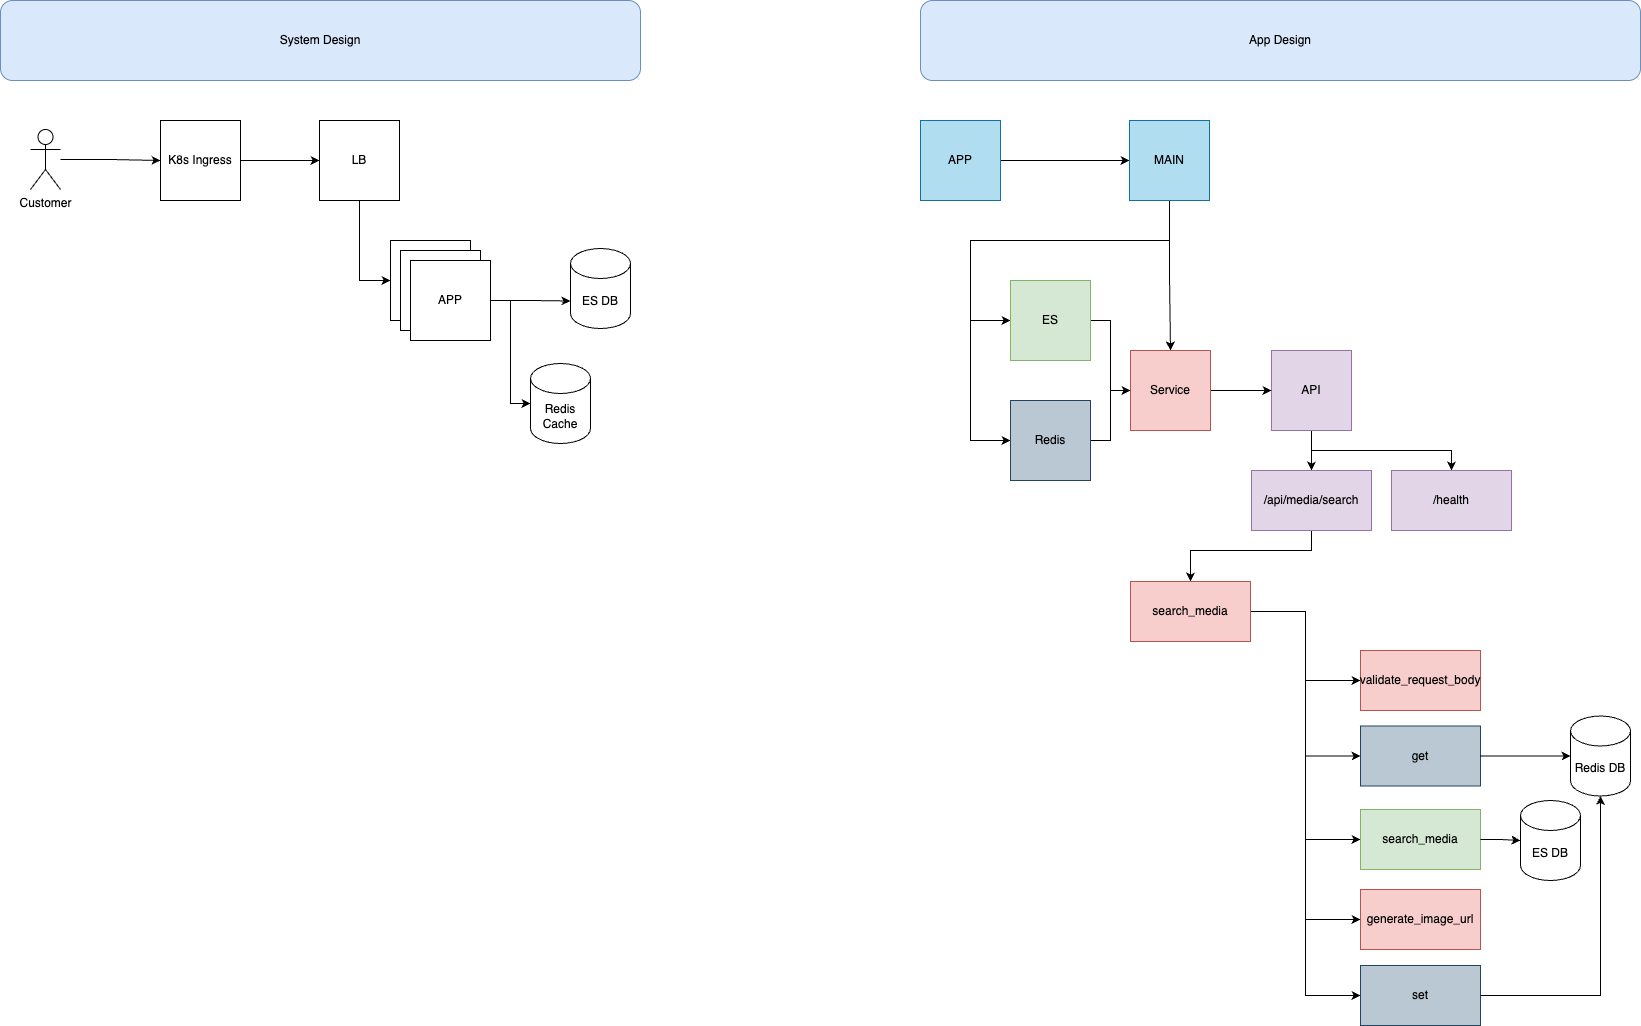

The diagram above was exported from draw.io. Its source (the exported page's mxGraphModel, read from the mxfile embedded in the PNG):
<mxGraphModel dx="2601" dy="1051" grid="1" gridSize="10" guides="1" tooltips="1" connect="1" arrows="1" fold="1" page="1" pageScale="1" pageWidth="850" pageHeight="1100" math="0" shadow="0">
  <root>
    <mxCell id="0" />
    <mxCell id="1" parent="0" />
    <mxCell id="mrTejsvPZRhqanZIm0aT-1" value="System Design" style="rounded=1;whiteSpace=wrap;html=1;fillColor=#dae8fc;strokeColor=#6c8ebf;" parent="1" vertex="1">
      <mxGeometry x="-160" y="40" width="640" height="80" as="geometry" />
    </mxCell>
    <mxCell id="mrTejsvPZRhqanZIm0aT-2" value="ES DB" style="shape=cylinder3;whiteSpace=wrap;html=1;boundedLbl=1;backgroundOutline=1;size=15;" parent="1" vertex="1">
      <mxGeometry x="410" y="288" width="60" height="80" as="geometry" />
    </mxCell>
    <mxCell id="RcJYTu3TiXNyRZz9W4DN-18" value="" style="edgeStyle=orthogonalEdgeStyle;rounded=0;orthogonalLoop=1;jettySize=auto;html=1;" edge="1" parent="1" source="mrTejsvPZRhqanZIm0aT-3" target="mrTejsvPZRhqanZIm0aT-18">
      <mxGeometry relative="1" as="geometry" />
    </mxCell>
    <mxCell id="mrTejsvPZRhqanZIm0aT-3" value="Customer" style="shape=umlActor;verticalLabelPosition=bottom;verticalAlign=top;html=1;outlineConnect=0;" parent="1" vertex="1">
      <mxGeometry x="-130" y="169" width="30" height="60" as="geometry" />
    </mxCell>
    <mxCell id="mrTejsvPZRhqanZIm0aT-4" value="APP" style="whiteSpace=wrap;html=1;aspect=fixed;" parent="1" vertex="1">
      <mxGeometry x="230" y="280" width="80" height="80" as="geometry" />
    </mxCell>
    <mxCell id="mrTejsvPZRhqanZIm0aT-5" value="Redis Cache" style="shape=cylinder3;whiteSpace=wrap;html=1;boundedLbl=1;backgroundOutline=1;size=15;" parent="1" vertex="1">
      <mxGeometry x="370" y="403" width="60" height="80" as="geometry" />
    </mxCell>
    <mxCell id="RcJYTu3TiXNyRZz9W4DN-17" value="" style="edgeStyle=orthogonalEdgeStyle;rounded=0;orthogonalLoop=1;jettySize=auto;html=1;" edge="1" parent="1" source="mrTejsvPZRhqanZIm0aT-18" target="RcJYTu3TiXNyRZz9W4DN-14">
      <mxGeometry relative="1" as="geometry" />
    </mxCell>
    <mxCell id="mrTejsvPZRhqanZIm0aT-18" value="K8s Ingress" style="whiteSpace=wrap;html=1;aspect=fixed;" parent="1" vertex="1">
      <mxGeometry y="160" width="80" height="80" as="geometry" />
    </mxCell>
    <mxCell id="mrTejsvPZRhqanZIm0aT-37" value="App Design" style="rounded=1;whiteSpace=wrap;html=1;fillColor=#dae8fc;strokeColor=#6c8ebf;" parent="1" vertex="1">
      <mxGeometry x="760" y="40" width="720" height="80" as="geometry" />
    </mxCell>
    <mxCell id="mrTejsvPZRhqanZIm0aT-40" value="" style="edgeStyle=orthogonalEdgeStyle;rounded=0;orthogonalLoop=1;jettySize=auto;html=1;" parent="1" source="mrTejsvPZRhqanZIm0aT-38" target="mrTejsvPZRhqanZIm0aT-39" edge="1">
      <mxGeometry relative="1" as="geometry" />
    </mxCell>
    <mxCell id="mrTejsvPZRhqanZIm0aT-38" value="APP" style="whiteSpace=wrap;html=1;aspect=fixed;fillColor=#b1ddf0;strokeColor=#10739e;" parent="1" vertex="1">
      <mxGeometry x="760" y="160" width="80" height="80" as="geometry" />
    </mxCell>
    <mxCell id="mrTejsvPZRhqanZIm0aT-54" style="edgeStyle=orthogonalEdgeStyle;rounded=0;orthogonalLoop=1;jettySize=auto;html=1;entryX=0.5;entryY=0;entryDx=0;entryDy=0;" parent="1" source="mrTejsvPZRhqanZIm0aT-39" target="mrTejsvPZRhqanZIm0aT-45" edge="1">
      <mxGeometry relative="1" as="geometry" />
    </mxCell>
    <mxCell id="RcJYTu3TiXNyRZz9W4DN-22" style="edgeStyle=orthogonalEdgeStyle;rounded=0;orthogonalLoop=1;jettySize=auto;html=1;entryX=0;entryY=0.5;entryDx=0;entryDy=0;" edge="1" parent="1" source="mrTejsvPZRhqanZIm0aT-39" target="RcJYTu3TiXNyRZz9W4DN-19">
      <mxGeometry relative="1" as="geometry">
        <Array as="points">
          <mxPoint x="1009" y="280" />
          <mxPoint x="810" y="280" />
          <mxPoint x="810" y="480" />
        </Array>
      </mxGeometry>
    </mxCell>
    <mxCell id="RcJYTu3TiXNyRZz9W4DN-23" style="edgeStyle=orthogonalEdgeStyle;rounded=0;orthogonalLoop=1;jettySize=auto;html=1;entryX=0;entryY=0.5;entryDx=0;entryDy=0;" edge="1" parent="1" source="mrTejsvPZRhqanZIm0aT-39" target="mrTejsvPZRhqanZIm0aT-43">
      <mxGeometry relative="1" as="geometry">
        <Array as="points">
          <mxPoint x="1009" y="280" />
          <mxPoint x="810" y="280" />
          <mxPoint x="810" y="360" />
        </Array>
      </mxGeometry>
    </mxCell>
    <mxCell id="mrTejsvPZRhqanZIm0aT-39" value="MAIN" style="whiteSpace=wrap;html=1;aspect=fixed;fillColor=#b1ddf0;strokeColor=#10739e;" parent="1" vertex="1">
      <mxGeometry x="969" y="160" width="80" height="80" as="geometry" />
    </mxCell>
    <mxCell id="RcJYTu3TiXNyRZz9W4DN-26" style="edgeStyle=orthogonalEdgeStyle;rounded=0;orthogonalLoop=1;jettySize=auto;html=1;entryX=0.5;entryY=0;entryDx=0;entryDy=0;" edge="1" parent="1" source="mrTejsvPZRhqanZIm0aT-41" target="mrTejsvPZRhqanZIm0aT-58">
      <mxGeometry relative="1" as="geometry" />
    </mxCell>
    <mxCell id="RcJYTu3TiXNyRZz9W4DN-27" style="edgeStyle=orthogonalEdgeStyle;rounded=0;orthogonalLoop=1;jettySize=auto;html=1;" edge="1" parent="1" source="mrTejsvPZRhqanZIm0aT-41" target="mrTejsvPZRhqanZIm0aT-60">
      <mxGeometry relative="1" as="geometry">
        <Array as="points">
          <mxPoint x="1151" y="490" />
          <mxPoint x="1291" y="490" />
        </Array>
      </mxGeometry>
    </mxCell>
    <mxCell id="mrTejsvPZRhqanZIm0aT-41" value="API" style="whiteSpace=wrap;html=1;aspect=fixed;fillColor=#e1d5e7;strokeColor=#9673a6;" parent="1" vertex="1">
      <mxGeometry x="1111" y="390" width="80" height="80" as="geometry" />
    </mxCell>
    <mxCell id="mrTejsvPZRhqanZIm0aT-47" value="" style="edgeStyle=orthogonalEdgeStyle;rounded=0;orthogonalLoop=1;jettySize=auto;html=1;" parent="1" source="mrTejsvPZRhqanZIm0aT-43" target="mrTejsvPZRhqanZIm0aT-45" edge="1">
      <mxGeometry relative="1" as="geometry" />
    </mxCell>
    <mxCell id="mrTejsvPZRhqanZIm0aT-43" value="ES" style="whiteSpace=wrap;html=1;aspect=fixed;fillColor=#d5e8d4;strokeColor=#82b366;" parent="1" vertex="1">
      <mxGeometry x="850" y="320" width="80" height="80" as="geometry" />
    </mxCell>
    <mxCell id="RcJYTu3TiXNyRZz9W4DN-25" value="" style="edgeStyle=orthogonalEdgeStyle;rounded=0;orthogonalLoop=1;jettySize=auto;html=1;" edge="1" parent="1" source="mrTejsvPZRhqanZIm0aT-45" target="mrTejsvPZRhqanZIm0aT-41">
      <mxGeometry relative="1" as="geometry" />
    </mxCell>
    <mxCell id="mrTejsvPZRhqanZIm0aT-45" value="Service" style="whiteSpace=wrap;html=1;aspect=fixed;fillColor=#f8cecc;strokeColor=#b85450;" parent="1" vertex="1">
      <mxGeometry x="970" y="390" width="80" height="80" as="geometry" />
    </mxCell>
    <mxCell id="RcJYTu3TiXNyRZz9W4DN-28" style="edgeStyle=orthogonalEdgeStyle;rounded=0;orthogonalLoop=1;jettySize=auto;html=1;entryX=0.5;entryY=0;entryDx=0;entryDy=0;" edge="1" parent="1" source="mrTejsvPZRhqanZIm0aT-58" target="mrTejsvPZRhqanZIm0aT-62">
      <mxGeometry relative="1" as="geometry">
        <Array as="points">
          <mxPoint x="1151" y="590" />
          <mxPoint x="1030" y="590" />
        </Array>
      </mxGeometry>
    </mxCell>
    <mxCell id="mrTejsvPZRhqanZIm0aT-58" value="/api/media/search" style="whiteSpace=wrap;html=1;fillColor=#e1d5e7;strokeColor=#9673a6;" parent="1" vertex="1">
      <mxGeometry x="1091" y="510" width="120" height="60" as="geometry" />
    </mxCell>
    <mxCell id="mrTejsvPZRhqanZIm0aT-60" value="/health" style="whiteSpace=wrap;html=1;fillColor=#e1d5e7;strokeColor=#9673a6;" parent="1" vertex="1">
      <mxGeometry x="1231" y="510" width="120" height="60" as="geometry" />
    </mxCell>
    <mxCell id="RcJYTu3TiXNyRZz9W4DN-37" style="edgeStyle=orthogonalEdgeStyle;rounded=0;orthogonalLoop=1;jettySize=auto;html=1;entryX=0;entryY=0.5;entryDx=0;entryDy=0;" edge="1" parent="1" source="mrTejsvPZRhqanZIm0aT-62" target="RcJYTu3TiXNyRZz9W4DN-29">
      <mxGeometry relative="1" as="geometry" />
    </mxCell>
    <mxCell id="RcJYTu3TiXNyRZz9W4DN-38" style="edgeStyle=orthogonalEdgeStyle;rounded=0;orthogonalLoop=1;jettySize=auto;html=1;entryX=0;entryY=0.5;entryDx=0;entryDy=0;" edge="1" parent="1" source="mrTejsvPZRhqanZIm0aT-62" target="RcJYTu3TiXNyRZz9W4DN-31">
      <mxGeometry relative="1" as="geometry" />
    </mxCell>
    <mxCell id="RcJYTu3TiXNyRZz9W4DN-40" style="edgeStyle=orthogonalEdgeStyle;rounded=0;orthogonalLoop=1;jettySize=auto;html=1;entryX=0;entryY=0.5;entryDx=0;entryDy=0;" edge="1" parent="1" source="mrTejsvPZRhqanZIm0aT-62" target="mrTejsvPZRhqanZIm0aT-66">
      <mxGeometry relative="1" as="geometry" />
    </mxCell>
    <mxCell id="RcJYTu3TiXNyRZz9W4DN-43" style="edgeStyle=orthogonalEdgeStyle;rounded=0;orthogonalLoop=1;jettySize=auto;html=1;entryX=0;entryY=0.5;entryDx=0;entryDy=0;" edge="1" parent="1" source="mrTejsvPZRhqanZIm0aT-62" target="mrTejsvPZRhqanZIm0aT-68">
      <mxGeometry relative="1" as="geometry" />
    </mxCell>
    <mxCell id="RcJYTu3TiXNyRZz9W4DN-44" style="edgeStyle=orthogonalEdgeStyle;rounded=0;orthogonalLoop=1;jettySize=auto;html=1;entryX=0;entryY=0.5;entryDx=0;entryDy=0;" edge="1" parent="1" source="mrTejsvPZRhqanZIm0aT-62" target="RcJYTu3TiXNyRZz9W4DN-32">
      <mxGeometry relative="1" as="geometry" />
    </mxCell>
    <mxCell id="mrTejsvPZRhqanZIm0aT-62" value="search_media" style="whiteSpace=wrap;html=1;fillColor=#f8cecc;strokeColor=#b85450;" parent="1" vertex="1">
      <mxGeometry x="970" y="621" width="120" height="60" as="geometry" />
    </mxCell>
    <mxCell id="mrTejsvPZRhqanZIm0aT-66" value="search_media" style="whiteSpace=wrap;html=1;fillColor=#d5e8d4;strokeColor=#82b366;" parent="1" vertex="1">
      <mxGeometry x="1200" y="849" width="120" height="60" as="geometry" />
    </mxCell>
    <mxCell id="mrTejsvPZRhqanZIm0aT-68" value="generate_image_url" style="whiteSpace=wrap;html=1;fillColor=#f8cecc;strokeColor=#b85450;" parent="1" vertex="1">
      <mxGeometry x="1200" y="929" width="120" height="60" as="geometry" />
    </mxCell>
    <mxCell id="mrTejsvPZRhqanZIm0aT-70" value="ES DB" style="shape=cylinder3;whiteSpace=wrap;html=1;boundedLbl=1;backgroundOutline=1;size=15;" parent="1" vertex="1">
      <mxGeometry x="1360" y="840" width="60" height="80" as="geometry" />
    </mxCell>
    <mxCell id="RcJYTu3TiXNyRZz9W4DN-9" value="APP" style="whiteSpace=wrap;html=1;aspect=fixed;" vertex="1" parent="1">
      <mxGeometry x="240" y="290" width="80" height="80" as="geometry" />
    </mxCell>
    <mxCell id="RcJYTu3TiXNyRZz9W4DN-10" value="APP" style="whiteSpace=wrap;html=1;aspect=fixed;" vertex="1" parent="1">
      <mxGeometry x="250" y="300" width="80" height="80" as="geometry" />
    </mxCell>
    <mxCell id="RcJYTu3TiXNyRZz9W4DN-12" style="edgeStyle=orthogonalEdgeStyle;rounded=0;orthogonalLoop=1;jettySize=auto;html=1;entryX=0;entryY=0;entryDx=0;entryDy=52.5;entryPerimeter=0;" edge="1" parent="1" source="RcJYTu3TiXNyRZz9W4DN-10" target="mrTejsvPZRhqanZIm0aT-2">
      <mxGeometry relative="1" as="geometry" />
    </mxCell>
    <mxCell id="RcJYTu3TiXNyRZz9W4DN-13" style="edgeStyle=orthogonalEdgeStyle;rounded=0;orthogonalLoop=1;jettySize=auto;html=1;entryX=0;entryY=0.5;entryDx=0;entryDy=0;entryPerimeter=0;" edge="1" parent="1" source="RcJYTu3TiXNyRZz9W4DN-10" target="mrTejsvPZRhqanZIm0aT-5">
      <mxGeometry relative="1" as="geometry" />
    </mxCell>
    <mxCell id="RcJYTu3TiXNyRZz9W4DN-16" style="edgeStyle=orthogonalEdgeStyle;rounded=0;orthogonalLoop=1;jettySize=auto;html=1;entryX=0;entryY=0.5;entryDx=0;entryDy=0;" edge="1" parent="1" source="RcJYTu3TiXNyRZz9W4DN-14" target="mrTejsvPZRhqanZIm0aT-4">
      <mxGeometry relative="1" as="geometry" />
    </mxCell>
    <mxCell id="RcJYTu3TiXNyRZz9W4DN-14" value="LB" style="whiteSpace=wrap;html=1;aspect=fixed;" vertex="1" parent="1">
      <mxGeometry x="159" y="160" width="80" height="80" as="geometry" />
    </mxCell>
    <mxCell id="RcJYTu3TiXNyRZz9W4DN-21" style="edgeStyle=orthogonalEdgeStyle;rounded=0;orthogonalLoop=1;jettySize=auto;html=1;entryX=0;entryY=0.5;entryDx=0;entryDy=0;" edge="1" parent="1" source="RcJYTu3TiXNyRZz9W4DN-19" target="mrTejsvPZRhqanZIm0aT-45">
      <mxGeometry relative="1" as="geometry" />
    </mxCell>
    <mxCell id="RcJYTu3TiXNyRZz9W4DN-19" value="Redis" style="whiteSpace=wrap;html=1;aspect=fixed;fillColor=#bac8d3;strokeColor=#23445d;" vertex="1" parent="1">
      <mxGeometry x="850" y="440" width="80" height="80" as="geometry" />
    </mxCell>
    <mxCell id="RcJYTu3TiXNyRZz9W4DN-24" value="Redis DB" style="shape=cylinder3;whiteSpace=wrap;html=1;boundedLbl=1;backgroundOutline=1;size=15;" vertex="1" parent="1">
      <mxGeometry x="1410" y="755.5" width="60" height="80" as="geometry" />
    </mxCell>
    <mxCell id="RcJYTu3TiXNyRZz9W4DN-29" value="validate_request_body" style="whiteSpace=wrap;html=1;fillColor=#f8cecc;strokeColor=#b85450;" vertex="1" parent="1">
      <mxGeometry x="1200" y="690" width="120" height="60" as="geometry" />
    </mxCell>
    <mxCell id="RcJYTu3TiXNyRZz9W4DN-31" value="get" style="whiteSpace=wrap;html=1;fillColor=#bac8d3;strokeColor=#23445d;" vertex="1" parent="1">
      <mxGeometry x="1200" y="765.5" width="120" height="60" as="geometry" />
    </mxCell>
    <mxCell id="RcJYTu3TiXNyRZz9W4DN-32" value="set" style="whiteSpace=wrap;html=1;fillColor=#bac8d3;strokeColor=#23445d;" vertex="1" parent="1">
      <mxGeometry x="1200" y="1005" width="120" height="60" as="geometry" />
    </mxCell>
    <mxCell id="RcJYTu3TiXNyRZz9W4DN-36" style="edgeStyle=orthogonalEdgeStyle;rounded=0;orthogonalLoop=1;jettySize=auto;html=1;entryX=0;entryY=0.5;entryDx=0;entryDy=0;entryPerimeter=0;" edge="1" parent="1" source="RcJYTu3TiXNyRZz9W4DN-31" target="RcJYTu3TiXNyRZz9W4DN-24">
      <mxGeometry relative="1" as="geometry" />
    </mxCell>
    <mxCell id="RcJYTu3TiXNyRZz9W4DN-41" style="edgeStyle=orthogonalEdgeStyle;rounded=0;orthogonalLoop=1;jettySize=auto;html=1;entryX=0;entryY=0.5;entryDx=0;entryDy=0;entryPerimeter=0;" edge="1" parent="1" source="mrTejsvPZRhqanZIm0aT-66" target="mrTejsvPZRhqanZIm0aT-70">
      <mxGeometry relative="1" as="geometry" />
    </mxCell>
    <mxCell id="RcJYTu3TiXNyRZz9W4DN-46" style="edgeStyle=orthogonalEdgeStyle;rounded=0;orthogonalLoop=1;jettySize=auto;html=1;entryX=0.5;entryY=1;entryDx=0;entryDy=0;entryPerimeter=0;" edge="1" parent="1" source="RcJYTu3TiXNyRZz9W4DN-32" target="RcJYTu3TiXNyRZz9W4DN-24">
      <mxGeometry relative="1" as="geometry" />
    </mxCell>
  </root>
</mxGraphModel>